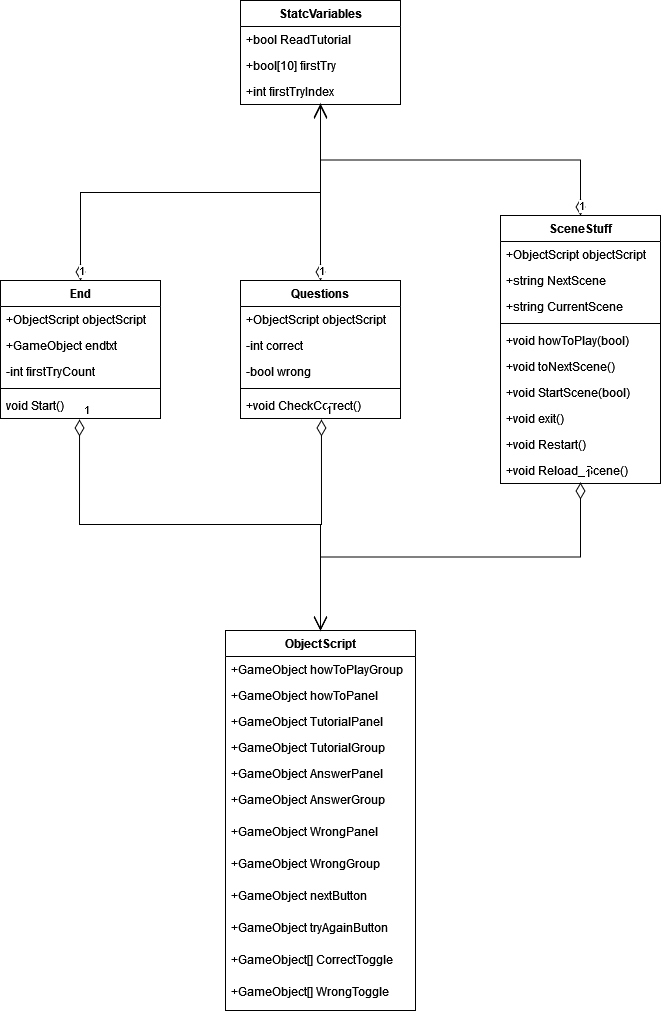

The diagram above was exported from draw.io. Its source (the exported page's mxGraphModel, read from the mxfile embedded in the PNG):
<mxGraphModel dx="1434" dy="1882" grid="1" gridSize="10" guides="1" tooltips="1" connect="1" arrows="1" fold="1" page="1" pageScale="1" pageWidth="850" pageHeight="1100" math="0" shadow="0">
  <root>
    <object label="" id="0">
      <mxCell />
    </object>
    <mxCell id="1" parent="0" />
    <mxCell id="fbTsTtEbX2yPbKt7mDga-5" value="ObjectScript" style="swimlane;fontStyle=1;align=center;verticalAlign=top;childLayout=stackLayout;horizontal=1;startSize=26;horizontalStack=0;resizeParent=1;resizeParentMax=0;resizeLast=0;collapsible=1;marginBottom=0;whiteSpace=wrap;html=1;" vertex="1" parent="1">
      <mxGeometry x="585" y="510" width="190" height="380" as="geometry" />
    </mxCell>
    <mxCell id="fbTsTtEbX2yPbKt7mDga-6" value="+GameObject howToPlayGroup" style="text;strokeColor=none;fillColor=none;align=left;verticalAlign=top;spacingLeft=4;spacingRight=4;overflow=hidden;rotatable=0;points=[[0,0.5],[1,0.5]];portConstraint=eastwest;whiteSpace=wrap;html=1;" vertex="1" parent="fbTsTtEbX2yPbKt7mDga-5">
      <mxGeometry y="26" width="190" height="26" as="geometry" />
    </mxCell>
    <mxCell id="fbTsTtEbX2yPbKt7mDga-36" value="+GameObject howToPanel" style="text;strokeColor=none;fillColor=none;align=left;verticalAlign=top;spacingLeft=4;spacingRight=4;overflow=hidden;rotatable=0;points=[[0,0.5],[1,0.5]];portConstraint=eastwest;whiteSpace=wrap;html=1;" vertex="1" parent="fbTsTtEbX2yPbKt7mDga-5">
      <mxGeometry y="52" width="190" height="26" as="geometry" />
    </mxCell>
    <mxCell id="fbTsTtEbX2yPbKt7mDga-34" value="+GameObject TutorialPanel" style="text;strokeColor=none;fillColor=none;align=left;verticalAlign=top;spacingLeft=4;spacingRight=4;overflow=hidden;rotatable=0;points=[[0,0.5],[1,0.5]];portConstraint=eastwest;whiteSpace=wrap;html=1;" vertex="1" parent="fbTsTtEbX2yPbKt7mDga-5">
      <mxGeometry y="78" width="190" height="26" as="geometry" />
    </mxCell>
    <mxCell id="fbTsTtEbX2yPbKt7mDga-35" value="+GameObject TutorialGroup" style="text;strokeColor=none;fillColor=none;align=left;verticalAlign=top;spacingLeft=4;spacingRight=4;overflow=hidden;rotatable=0;points=[[0,0.5],[1,0.5]];portConstraint=eastwest;whiteSpace=wrap;html=1;" vertex="1" parent="fbTsTtEbX2yPbKt7mDga-5">
      <mxGeometry y="104" width="190" height="26" as="geometry" />
    </mxCell>
    <mxCell id="fbTsTtEbX2yPbKt7mDga-33" value="+GameObject AnswerPanel" style="text;strokeColor=none;fillColor=none;align=left;verticalAlign=top;spacingLeft=4;spacingRight=4;overflow=hidden;rotatable=0;points=[[0,0.5],[1,0.5]];portConstraint=eastwest;whiteSpace=wrap;html=1;" vertex="1" parent="fbTsTtEbX2yPbKt7mDga-5">
      <mxGeometry y="130" width="190" height="26" as="geometry" />
    </mxCell>
    <mxCell id="fbTsTtEbX2yPbKt7mDga-32" value="+GameObject AnswerGroup" style="text;strokeColor=none;fillColor=none;align=left;verticalAlign=top;spacingLeft=4;spacingRight=4;overflow=hidden;rotatable=0;points=[[0,0.5],[1,0.5]];portConstraint=eastwest;whiteSpace=wrap;html=1;" vertex="1" parent="fbTsTtEbX2yPbKt7mDga-5">
      <mxGeometry y="156" width="190" height="32" as="geometry" />
    </mxCell>
    <mxCell id="fbTsTtEbX2yPbKt7mDga-39" value="+GameObject WrongPanel" style="text;strokeColor=none;fillColor=none;align=left;verticalAlign=top;spacingLeft=4;spacingRight=4;overflow=hidden;rotatable=0;points=[[0,0.5],[1,0.5]];portConstraint=eastwest;whiteSpace=wrap;html=1;" vertex="1" parent="fbTsTtEbX2yPbKt7mDga-5">
      <mxGeometry y="188" width="190" height="32" as="geometry" />
    </mxCell>
    <mxCell id="fbTsTtEbX2yPbKt7mDga-38" value="+GameObject WrongGroup" style="text;strokeColor=none;fillColor=none;align=left;verticalAlign=top;spacingLeft=4;spacingRight=4;overflow=hidden;rotatable=0;points=[[0,0.5],[1,0.5]];portConstraint=eastwest;whiteSpace=wrap;html=1;" vertex="1" parent="fbTsTtEbX2yPbKt7mDga-5">
      <mxGeometry y="220" width="190" height="32" as="geometry" />
    </mxCell>
    <mxCell id="fbTsTtEbX2yPbKt7mDga-41" value="+GameObject nextButton" style="text;strokeColor=none;fillColor=none;align=left;verticalAlign=top;spacingLeft=4;spacingRight=4;overflow=hidden;rotatable=0;points=[[0,0.5],[1,0.5]];portConstraint=eastwest;whiteSpace=wrap;html=1;" vertex="1" parent="fbTsTtEbX2yPbKt7mDga-5">
      <mxGeometry y="252" width="190" height="32" as="geometry" />
    </mxCell>
    <mxCell id="fbTsTtEbX2yPbKt7mDga-40" value="+GameObject tryAgainButton" style="text;strokeColor=none;fillColor=none;align=left;verticalAlign=top;spacingLeft=4;spacingRight=4;overflow=hidden;rotatable=0;points=[[0,0.5],[1,0.5]];portConstraint=eastwest;whiteSpace=wrap;html=1;" vertex="1" parent="fbTsTtEbX2yPbKt7mDga-5">
      <mxGeometry y="284" width="190" height="32" as="geometry" />
    </mxCell>
    <mxCell id="fbTsTtEbX2yPbKt7mDga-43" value="+GameObject[] CorrectToggle" style="text;strokeColor=none;fillColor=none;align=left;verticalAlign=top;spacingLeft=4;spacingRight=4;overflow=hidden;rotatable=0;points=[[0,0.5],[1,0.5]];portConstraint=eastwest;whiteSpace=wrap;html=1;" vertex="1" parent="fbTsTtEbX2yPbKt7mDga-5">
      <mxGeometry y="316" width="190" height="32" as="geometry" />
    </mxCell>
    <mxCell id="fbTsTtEbX2yPbKt7mDga-42" value="+GameObject[] WrongToggle" style="text;strokeColor=none;fillColor=none;align=left;verticalAlign=top;spacingLeft=4;spacingRight=4;overflow=hidden;rotatable=0;points=[[0,0.5],[1,0.5]];portConstraint=eastwest;whiteSpace=wrap;html=1;" vertex="1" parent="fbTsTtEbX2yPbKt7mDga-5">
      <mxGeometry y="348" width="190" height="32" as="geometry" />
    </mxCell>
    <mxCell id="fbTsTtEbX2yPbKt7mDga-9" value="SceneStuff" style="swimlane;fontStyle=1;align=center;verticalAlign=top;childLayout=stackLayout;horizontal=1;startSize=26;horizontalStack=0;resizeParent=1;resizeParentMax=0;resizeLast=0;collapsible=1;marginBottom=0;whiteSpace=wrap;html=1;" vertex="1" parent="1">
      <mxGeometry x="860" y="95" width="160" height="268" as="geometry" />
    </mxCell>
    <mxCell id="fbTsTtEbX2yPbKt7mDga-10" value="+ObjectScript objectScript" style="text;strokeColor=none;fillColor=none;align=left;verticalAlign=top;spacingLeft=4;spacingRight=4;overflow=hidden;rotatable=0;points=[[0,0.5],[1,0.5]];portConstraint=eastwest;whiteSpace=wrap;html=1;" vertex="1" parent="fbTsTtEbX2yPbKt7mDga-9">
      <mxGeometry y="26" width="160" height="26" as="geometry" />
    </mxCell>
    <mxCell id="fbTsTtEbX2yPbKt7mDga-50" value="+string NextScene" style="text;strokeColor=none;fillColor=none;align=left;verticalAlign=top;spacingLeft=4;spacingRight=4;overflow=hidden;rotatable=0;points=[[0,0.5],[1,0.5]];portConstraint=eastwest;whiteSpace=wrap;html=1;" vertex="1" parent="fbTsTtEbX2yPbKt7mDga-9">
      <mxGeometry y="52" width="160" height="26" as="geometry" />
    </mxCell>
    <mxCell id="fbTsTtEbX2yPbKt7mDga-49" value="+string CurrentScene" style="text;strokeColor=none;fillColor=none;align=left;verticalAlign=top;spacingLeft=4;spacingRight=4;overflow=hidden;rotatable=0;points=[[0,0.5],[1,0.5]];portConstraint=eastwest;whiteSpace=wrap;html=1;" vertex="1" parent="fbTsTtEbX2yPbKt7mDga-9">
      <mxGeometry y="78" width="160" height="26" as="geometry" />
    </mxCell>
    <mxCell id="fbTsTtEbX2yPbKt7mDga-11" value="" style="line;strokeWidth=1;fillColor=none;align=left;verticalAlign=middle;spacingTop=-1;spacingLeft=3;spacingRight=3;rotatable=0;labelPosition=right;points=[];portConstraint=eastwest;strokeColor=inherit;" vertex="1" parent="fbTsTtEbX2yPbKt7mDga-9">
      <mxGeometry y="104" width="160" height="8" as="geometry" />
    </mxCell>
    <mxCell id="fbTsTtEbX2yPbKt7mDga-12" value="&lt;div&gt;+void howToPlay(bool)&lt;/div&gt;" style="text;strokeColor=none;fillColor=none;align=left;verticalAlign=top;spacingLeft=4;spacingRight=4;overflow=hidden;rotatable=0;points=[[0,0.5],[1,0.5]];portConstraint=eastwest;whiteSpace=wrap;html=1;" vertex="1" parent="fbTsTtEbX2yPbKt7mDga-9">
      <mxGeometry y="112" width="160" height="26" as="geometry" />
    </mxCell>
    <mxCell id="fbTsTtEbX2yPbKt7mDga-53" value="+void toNextScene()" style="text;strokeColor=none;fillColor=none;align=left;verticalAlign=top;spacingLeft=4;spacingRight=4;overflow=hidden;rotatable=0;points=[[0,0.5],[1,0.5]];portConstraint=eastwest;whiteSpace=wrap;html=1;" vertex="1" parent="fbTsTtEbX2yPbKt7mDga-9">
      <mxGeometry y="138" width="160" height="26" as="geometry" />
    </mxCell>
    <mxCell id="fbTsTtEbX2yPbKt7mDga-52" value="+void StartScene(bool)" style="text;strokeColor=none;fillColor=none;align=left;verticalAlign=top;spacingLeft=4;spacingRight=4;overflow=hidden;rotatable=0;points=[[0,0.5],[1,0.5]];portConstraint=eastwest;whiteSpace=wrap;html=1;" vertex="1" parent="fbTsTtEbX2yPbKt7mDga-9">
      <mxGeometry y="164" width="160" height="26" as="geometry" />
    </mxCell>
    <mxCell id="fbTsTtEbX2yPbKt7mDga-51" value="+void exit()" style="text;strokeColor=none;fillColor=none;align=left;verticalAlign=top;spacingLeft=4;spacingRight=4;overflow=hidden;rotatable=0;points=[[0,0.5],[1,0.5]];portConstraint=eastwest;whiteSpace=wrap;html=1;" vertex="1" parent="fbTsTtEbX2yPbKt7mDga-9">
      <mxGeometry y="190" width="160" height="26" as="geometry" />
    </mxCell>
    <mxCell id="fbTsTtEbX2yPbKt7mDga-55" value="+void Restart()" style="text;strokeColor=none;fillColor=none;align=left;verticalAlign=top;spacingLeft=4;spacingRight=4;overflow=hidden;rotatable=0;points=[[0,0.5],[1,0.5]];portConstraint=eastwest;whiteSpace=wrap;html=1;" vertex="1" parent="fbTsTtEbX2yPbKt7mDga-9">
      <mxGeometry y="216" width="160" height="26" as="geometry" />
    </mxCell>
    <mxCell id="fbTsTtEbX2yPbKt7mDga-54" value="+void Reload_Scene()" style="text;strokeColor=none;fillColor=none;align=left;verticalAlign=top;spacingLeft=4;spacingRight=4;overflow=hidden;rotatable=0;points=[[0,0.5],[1,0.5]];portConstraint=eastwest;whiteSpace=wrap;html=1;" vertex="1" parent="fbTsTtEbX2yPbKt7mDga-9">
      <mxGeometry y="242" width="160" height="26" as="geometry" />
    </mxCell>
    <mxCell id="fbTsTtEbX2yPbKt7mDga-13" value="StatcVariables" style="swimlane;fontStyle=1;align=center;verticalAlign=top;childLayout=stackLayout;horizontal=1;startSize=26;horizontalStack=0;resizeParent=1;resizeParentMax=0;resizeLast=0;collapsible=1;marginBottom=0;whiteSpace=wrap;html=1;" vertex="1" parent="1">
      <mxGeometry x="600" y="-120" width="160" height="104" as="geometry" />
    </mxCell>
    <mxCell id="fbTsTtEbX2yPbKt7mDga-31" value="+bool ReadTutorial" style="text;strokeColor=none;fillColor=none;align=left;verticalAlign=top;spacingLeft=4;spacingRight=4;overflow=hidden;rotatable=0;points=[[0,0.5],[1,0.5]];portConstraint=eastwest;whiteSpace=wrap;html=1;" vertex="1" parent="fbTsTtEbX2yPbKt7mDga-13">
      <mxGeometry y="26" width="160" height="26" as="geometry" />
    </mxCell>
    <mxCell id="fbTsTtEbX2yPbKt7mDga-30" value="+bool[10] firstTry" style="text;strokeColor=none;fillColor=none;align=left;verticalAlign=top;spacingLeft=4;spacingRight=4;overflow=hidden;rotatable=0;points=[[0,0.5],[1,0.5]];portConstraint=eastwest;whiteSpace=wrap;html=1;" vertex="1" parent="fbTsTtEbX2yPbKt7mDga-13">
      <mxGeometry y="52" width="160" height="26" as="geometry" />
    </mxCell>
    <mxCell id="fbTsTtEbX2yPbKt7mDga-29" value="+int firstTryIndex" style="text;strokeColor=none;fillColor=none;align=left;verticalAlign=top;spacingLeft=4;spacingRight=4;overflow=hidden;rotatable=0;points=[[0,0.5],[1,0.5]];portConstraint=eastwest;whiteSpace=wrap;html=1;" vertex="1" parent="fbTsTtEbX2yPbKt7mDga-13">
      <mxGeometry y="78" width="160" height="26" as="geometry" />
    </mxCell>
    <mxCell id="fbTsTtEbX2yPbKt7mDga-21" value="End" style="swimlane;fontStyle=1;align=center;verticalAlign=top;childLayout=stackLayout;horizontal=1;startSize=26;horizontalStack=0;resizeParent=1;resizeParentMax=0;resizeLast=0;collapsible=1;marginBottom=0;whiteSpace=wrap;html=1;" vertex="1" parent="1">
      <mxGeometry x="360" y="160" width="160" height="138" as="geometry" />
    </mxCell>
    <mxCell id="fbTsTtEbX2yPbKt7mDga-22" value="+ObjectScript objectScript" style="text;strokeColor=none;fillColor=none;align=left;verticalAlign=top;spacingLeft=4;spacingRight=4;overflow=hidden;rotatable=0;points=[[0,0.5],[1,0.5]];portConstraint=eastwest;whiteSpace=wrap;html=1;" vertex="1" parent="fbTsTtEbX2yPbKt7mDga-21">
      <mxGeometry y="26" width="160" height="26" as="geometry" />
    </mxCell>
    <mxCell id="fbTsTtEbX2yPbKt7mDga-45" value="+GameObject endtxt" style="text;strokeColor=none;fillColor=none;align=left;verticalAlign=top;spacingLeft=4;spacingRight=4;overflow=hidden;rotatable=0;points=[[0,0.5],[1,0.5]];portConstraint=eastwest;whiteSpace=wrap;html=1;" vertex="1" parent="fbTsTtEbX2yPbKt7mDga-21">
      <mxGeometry y="52" width="160" height="26" as="geometry" />
    </mxCell>
    <mxCell id="fbTsTtEbX2yPbKt7mDga-46" value="-int firstTryCount" style="text;strokeColor=none;fillColor=none;align=left;verticalAlign=top;spacingLeft=4;spacingRight=4;overflow=hidden;rotatable=0;points=[[0,0.5],[1,0.5]];portConstraint=eastwest;whiteSpace=wrap;html=1;" vertex="1" parent="fbTsTtEbX2yPbKt7mDga-21">
      <mxGeometry y="78" width="160" height="26" as="geometry" />
    </mxCell>
    <mxCell id="fbTsTtEbX2yPbKt7mDga-23" value="" style="line;strokeWidth=1;fillColor=none;align=left;verticalAlign=middle;spacingTop=-1;spacingLeft=3;spacingRight=3;rotatable=0;labelPosition=right;points=[];portConstraint=eastwest;strokeColor=inherit;" vertex="1" parent="fbTsTtEbX2yPbKt7mDga-21">
      <mxGeometry y="104" width="160" height="8" as="geometry" />
    </mxCell>
    <mxCell id="fbTsTtEbX2yPbKt7mDga-24" value="void Start()" style="text;strokeColor=none;fillColor=none;align=left;verticalAlign=top;spacingLeft=4;spacingRight=4;overflow=hidden;rotatable=0;points=[[0,0.5],[1,0.5]];portConstraint=eastwest;whiteSpace=wrap;html=1;" vertex="1" parent="fbTsTtEbX2yPbKt7mDga-21">
      <mxGeometry y="112" width="160" height="26" as="geometry" />
    </mxCell>
    <mxCell id="fbTsTtEbX2yPbKt7mDga-25" value="Questions" style="swimlane;fontStyle=1;align=center;verticalAlign=top;childLayout=stackLayout;horizontal=1;startSize=26;horizontalStack=0;resizeParent=1;resizeParentMax=0;resizeLast=0;collapsible=1;marginBottom=0;whiteSpace=wrap;html=1;" vertex="1" parent="1">
      <mxGeometry x="600" y="160" width="160" height="138" as="geometry" />
    </mxCell>
    <mxCell id="fbTsTtEbX2yPbKt7mDga-26" value="+ObjectScript objectScript" style="text;strokeColor=none;fillColor=none;align=left;verticalAlign=top;spacingLeft=4;spacingRight=4;overflow=hidden;rotatable=0;points=[[0,0.5],[1,0.5]];portConstraint=eastwest;whiteSpace=wrap;html=1;" vertex="1" parent="fbTsTtEbX2yPbKt7mDga-25">
      <mxGeometry y="26" width="160" height="26" as="geometry" />
    </mxCell>
    <mxCell id="fbTsTtEbX2yPbKt7mDga-48" value="-int correct" style="text;strokeColor=none;fillColor=none;align=left;verticalAlign=top;spacingLeft=4;spacingRight=4;overflow=hidden;rotatable=0;points=[[0,0.5],[1,0.5]];portConstraint=eastwest;whiteSpace=wrap;html=1;" vertex="1" parent="fbTsTtEbX2yPbKt7mDga-25">
      <mxGeometry y="52" width="160" height="26" as="geometry" />
    </mxCell>
    <mxCell id="fbTsTtEbX2yPbKt7mDga-47" value="-bool wrong" style="text;strokeColor=none;fillColor=none;align=left;verticalAlign=top;spacingLeft=4;spacingRight=4;overflow=hidden;rotatable=0;points=[[0,0.5],[1,0.5]];portConstraint=eastwest;whiteSpace=wrap;html=1;" vertex="1" parent="fbTsTtEbX2yPbKt7mDga-25">
      <mxGeometry y="78" width="160" height="26" as="geometry" />
    </mxCell>
    <mxCell id="fbTsTtEbX2yPbKt7mDga-27" value="" style="line;strokeWidth=1;fillColor=none;align=left;verticalAlign=middle;spacingTop=-1;spacingLeft=3;spacingRight=3;rotatable=0;labelPosition=right;points=[];portConstraint=eastwest;strokeColor=inherit;" vertex="1" parent="fbTsTtEbX2yPbKt7mDga-25">
      <mxGeometry y="104" width="160" height="8" as="geometry" />
    </mxCell>
    <mxCell id="fbTsTtEbX2yPbKt7mDga-28" value="+void CheckCorrect()" style="text;strokeColor=none;fillColor=none;align=left;verticalAlign=top;spacingLeft=4;spacingRight=4;overflow=hidden;rotatable=0;points=[[0,0.5],[1,0.5]];portConstraint=eastwest;whiteSpace=wrap;html=1;" vertex="1" parent="fbTsTtEbX2yPbKt7mDga-25">
      <mxGeometry y="112" width="160" height="26" as="geometry" />
    </mxCell>
    <mxCell id="fbTsTtEbX2yPbKt7mDga-57" value="1" style="endArrow=open;html=1;endSize=12;startArrow=diamondThin;startSize=14;startFill=0;edgeStyle=orthogonalEdgeStyle;align=left;verticalAlign=bottom;rounded=0;exitX=0.494;exitY=1.038;exitDx=0;exitDy=0;exitPerimeter=0;entryX=0.5;entryY=0;entryDx=0;entryDy=0;" edge="1" parent="1" source="fbTsTtEbX2yPbKt7mDga-24" target="fbTsTtEbX2yPbKt7mDga-5">
      <mxGeometry x="-1" y="3" relative="1" as="geometry">
        <mxPoint x="490" y="460" as="sourcePoint" />
        <mxPoint x="650" y="460" as="targetPoint" />
      </mxGeometry>
    </mxCell>
    <mxCell id="fbTsTtEbX2yPbKt7mDga-58" value="1" style="endArrow=open;html=1;endSize=12;startArrow=diamondThin;startSize=14;startFill=0;edgeStyle=orthogonalEdgeStyle;align=left;verticalAlign=bottom;rounded=0;exitX=0.506;exitY=1.038;exitDx=0;exitDy=0;exitPerimeter=0;entryX=0.5;entryY=0;entryDx=0;entryDy=0;" edge="1" parent="1" source="fbTsTtEbX2yPbKt7mDga-28" target="fbTsTtEbX2yPbKt7mDga-5">
      <mxGeometry x="-1" y="3" relative="1" as="geometry">
        <mxPoint x="449" y="309" as="sourcePoint" />
        <mxPoint x="690" y="520" as="targetPoint" />
      </mxGeometry>
    </mxCell>
    <mxCell id="fbTsTtEbX2yPbKt7mDga-61" value="1" style="endArrow=open;html=1;endSize=12;startArrow=diamondThin;startSize=14;startFill=0;edgeStyle=orthogonalEdgeStyle;align=left;verticalAlign=bottom;rounded=0;exitX=0.5;exitY=0.962;exitDx=0;exitDy=0;exitPerimeter=0;entryX=0.5;entryY=0;entryDx=0;entryDy=0;" edge="1" parent="1" source="fbTsTtEbX2yPbKt7mDga-54" target="fbTsTtEbX2yPbKt7mDga-5">
      <mxGeometry x="-1" y="3" relative="1" as="geometry">
        <mxPoint x="890.25" y="410" as="sourcePoint" />
        <mxPoint x="889.25" y="621" as="targetPoint" />
      </mxGeometry>
    </mxCell>
    <mxCell id="fbTsTtEbX2yPbKt7mDga-62" value="1" style="endArrow=open;html=1;endSize=12;startArrow=diamondThin;startSize=14;startFill=0;edgeStyle=orthogonalEdgeStyle;align=left;verticalAlign=bottom;rounded=0;exitX=0.5;exitY=0;exitDx=0;exitDy=0;entryX=0.5;entryY=1;entryDx=0;entryDy=0;" edge="1" parent="1" source="fbTsTtEbX2yPbKt7mDga-21" target="fbTsTtEbX2yPbKt7mDga-13">
      <mxGeometry x="-1" y="3" relative="1" as="geometry">
        <mxPoint x="358.5" as="sourcePoint" />
        <mxPoint x="683" y="-80" as="targetPoint" />
      </mxGeometry>
    </mxCell>
    <mxCell id="fbTsTtEbX2yPbKt7mDga-65" value="1" style="endArrow=open;html=1;endSize=12;startArrow=diamondThin;startSize=14;startFill=0;edgeStyle=orthogonalEdgeStyle;align=left;verticalAlign=bottom;rounded=0;entryX=0.5;entryY=1;entryDx=0;entryDy=0;exitX=0.5;exitY=0;exitDx=0;exitDy=0;" edge="1" parent="1" source="fbTsTtEbX2yPbKt7mDga-25" target="fbTsTtEbX2yPbKt7mDga-13">
      <mxGeometry x="-1" y="3" relative="1" as="geometry">
        <mxPoint x="510" y="100" as="sourcePoint" />
        <mxPoint x="670" y="100" as="targetPoint" />
      </mxGeometry>
    </mxCell>
    <mxCell id="fbTsTtEbX2yPbKt7mDga-66" value="1" style="endArrow=open;html=1;endSize=12;startArrow=diamondThin;startSize=14;startFill=0;edgeStyle=orthogonalEdgeStyle;align=left;verticalAlign=bottom;rounded=0;entryX=0.5;entryY=0.962;entryDx=0;entryDy=0;entryPerimeter=0;" edge="1" parent="1" source="fbTsTtEbX2yPbKt7mDga-9" target="fbTsTtEbX2yPbKt7mDga-29">
      <mxGeometry x="-1" y="3" relative="1" as="geometry">
        <mxPoint x="980" y="20" as="sourcePoint" />
        <mxPoint x="1140" y="20" as="targetPoint" />
      </mxGeometry>
    </mxCell>
  </root>
</mxGraphModel>